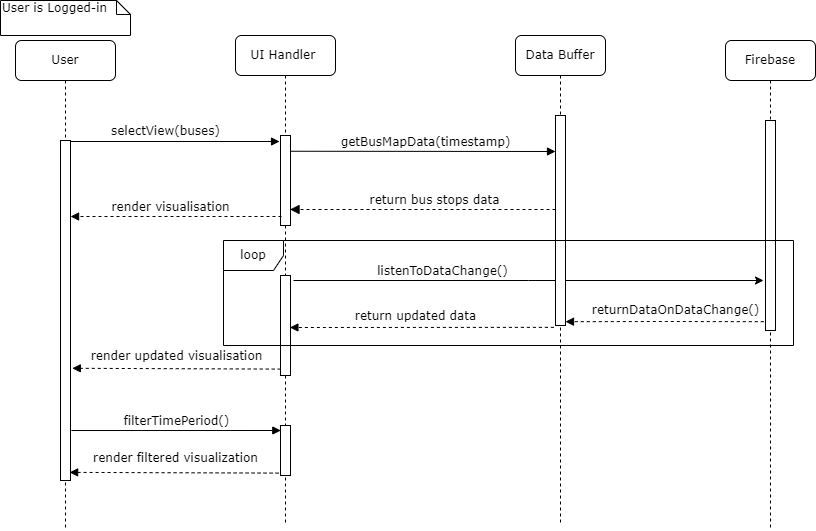

The diagram above was exported from draw.io. Its source (the exported page's mxGraphModel, read from the mxfile embedded in the PNG):
<mxGraphModel dx="1038" dy="489" grid="1" gridSize="10" guides="1" tooltips="1" connect="1" arrows="1" fold="1" page="1" pageScale="1" pageWidth="1100" pageHeight="850" background="none" math="0" shadow="0">
  <root>
    <mxCell id="0" />
    <mxCell id="1" parent="0" />
    <mxCell id="3V7NVknKvebvVic8WO5U-1" value="UI Handler&amp;nbsp;" style="shape=umlLifeline;perimeter=lifelinePerimeter;whiteSpace=wrap;html=1;container=1;collapsible=0;recursiveResize=0;outlineConnect=0;rounded=1;shadow=0;comic=0;labelBackgroundColor=none;strokeWidth=1;fontFamily=Verdana;fontSize=12;align=center;" parent="1" vertex="1">
      <mxGeometry x="270" y="85" width="100" height="490" as="geometry" />
    </mxCell>
    <mxCell id="3V7NVknKvebvVic8WO5U-2" value="" style="html=1;points=[];perimeter=orthogonalPerimeter;rounded=0;shadow=0;comic=0;labelBackgroundColor=none;strokeWidth=1;fontFamily=Verdana;fontSize=12;align=center;" parent="3V7NVknKvebvVic8WO5U-1" vertex="1">
      <mxGeometry x="45" y="100" width="10" height="90" as="geometry" />
    </mxCell>
    <mxCell id="3V7NVknKvebvVic8WO5U-3" value="" style="html=1;points=[];perimeter=orthogonalPerimeter;rounded=0;shadow=0;comic=0;labelBackgroundColor=none;strokeWidth=1;fontFamily=Verdana;fontSize=12;align=center;" parent="3V7NVknKvebvVic8WO5U-1" vertex="1">
      <mxGeometry x="45" y="390" width="10" height="50" as="geometry" />
    </mxCell>
    <mxCell id="3V7NVknKvebvVic8WO5U-4" value="" style="html=1;points=[];perimeter=orthogonalPerimeter;rounded=0;shadow=0;comic=0;labelBackgroundColor=none;strokeWidth=1;fontFamily=Verdana;fontSize=12;align=center;" parent="3V7NVknKvebvVic8WO5U-1" vertex="1">
      <mxGeometry x="45" y="240" width="10" height="100" as="geometry" />
    </mxCell>
    <mxCell id="3V7NVknKvebvVic8WO5U-5" value="User" style="shape=umlLifeline;perimeter=lifelinePerimeter;whiteSpace=wrap;html=1;container=1;collapsible=0;recursiveResize=0;outlineConnect=0;rounded=1;shadow=0;comic=0;labelBackgroundColor=none;strokeWidth=1;fontFamily=Verdana;fontSize=12;align=center;" parent="1" vertex="1">
      <mxGeometry x="50" y="90" width="100" height="490" as="geometry" />
    </mxCell>
    <mxCell id="3V7NVknKvebvVic8WO5U-6" value="" style="html=1;points=[];perimeter=orthogonalPerimeter;rounded=0;shadow=0;comic=0;labelBackgroundColor=none;strokeWidth=1;fontFamily=Verdana;fontSize=12;align=center;" parent="3V7NVknKvebvVic8WO5U-5" vertex="1">
      <mxGeometry x="45" y="100" width="10" height="340" as="geometry" />
    </mxCell>
    <mxCell id="3V7NVknKvebvVic8WO5U-7" value="selectView(buses)" style="html=1;verticalAlign=bottom;endArrow=block;entryX=-0.096;entryY=0.061;labelBackgroundColor=none;fontFamily=Verdana;fontSize=12;edgeStyle=elbowEdgeStyle;elbow=vertical;entryDx=0;entryDy=0;entryPerimeter=0;" parent="1" target="3V7NVknKvebvVic8WO5U-2" edge="1">
      <mxGeometry x="-0.0933" y="1" relative="1" as="geometry">
        <mxPoint x="105" y="191" as="sourcePoint" />
        <mxPoint x="295" y="191.0000000000001" as="targetPoint" />
        <mxPoint as="offset" />
      </mxGeometry>
    </mxCell>
    <mxCell id="3V7NVknKvebvVic8WO5U-8" value="getBusMapData(timestamp)" style="html=1;verticalAlign=bottom;endArrow=block;entryX=0;entryY=0;labelBackgroundColor=none;fontFamily=Verdana;fontSize=12;edgeStyle=elbowEdgeStyle;elbow=vertical;exitX=1.056;exitY=0.175;exitDx=0;exitDy=0;exitPerimeter=0;" parent="1" source="3V7NVknKvebvVic8WO5U-2" edge="1">
      <mxGeometry x="0.0177" relative="1" as="geometry">
        <mxPoint x="305" y="201" as="sourcePoint" />
        <mxPoint x="590" y="201" as="targetPoint" />
        <mxPoint as="offset" />
      </mxGeometry>
    </mxCell>
    <mxCell id="3V7NVknKvebvVic8WO5U-9" value="User is Logged-in" style="shape=note;whiteSpace=wrap;html=1;size=14;verticalAlign=top;align=left;spacingTop=-6;rounded=0;shadow=0;comic=0;labelBackgroundColor=none;strokeWidth=1;fontFamily=Verdana;fontSize=12;" parent="1" vertex="1">
      <mxGeometry x="35" y="50" width="130" height="35" as="geometry" />
    </mxCell>
    <mxCell id="3V7NVknKvebvVic8WO5U-10" value="return bus stops data" style="html=1;verticalAlign=bottom;endArrow=block;dashed=1;endSize=7;labelBackgroundColor=none;fontFamily=Verdana;fontSize=12;edgeStyle=elbowEdgeStyle;elbow=vertical;entryX=0.953;entryY=0.817;entryDx=0;entryDy=0;entryPerimeter=0;endFill=1;" parent="1" target="3V7NVknKvebvVic8WO5U-2" edge="1">
      <mxGeometry x="-0.0866" relative="1" as="geometry">
        <mxPoint x="330" y="259" as="targetPoint" />
        <Array as="points">
          <mxPoint x="420" y="259" />
          <mxPoint x="400" y="319" />
          <mxPoint x="380" y="299" />
          <mxPoint x="300" y="269.52" />
          <mxPoint x="330" y="269.52" />
        </Array>
        <mxPoint x="590" y="259" as="sourcePoint" />
        <mxPoint as="offset" />
      </mxGeometry>
    </mxCell>
    <mxCell id="3V7NVknKvebvVic8WO5U-11" value="Firebase" style="shape=umlLifeline;perimeter=lifelinePerimeter;whiteSpace=wrap;html=1;container=1;collapsible=0;recursiveResize=0;outlineConnect=0;rounded=1;shadow=0;comic=0;labelBackgroundColor=none;strokeWidth=1;fontFamily=Verdana;fontSize=12;align=center;" parent="1" vertex="1">
      <mxGeometry x="760" y="90" width="90" height="490" as="geometry" />
    </mxCell>
    <mxCell id="3V7NVknKvebvVic8WO5U-12" value="" style="html=1;points=[];perimeter=orthogonalPerimeter;rounded=0;shadow=0;comic=0;labelBackgroundColor=none;strokeWidth=1;fontFamily=Verdana;fontSize=12;align=center;" parent="3V7NVknKvebvVic8WO5U-11" vertex="1">
      <mxGeometry x="40" y="80" width="10" height="210" as="geometry" />
    </mxCell>
    <mxCell id="3V7NVknKvebvVic8WO5U-13" style="edgeStyle=orthogonalEdgeStyle;rounded=0;orthogonalLoop=1;jettySize=auto;html=1;fontFamily=Verdana;fontSize=12;" parent="1" edge="1">
      <mxGeometry relative="1" as="geometry">
        <Array as="points">
          <mxPoint x="563" y="330" />
        </Array>
        <mxPoint x="328" y="330" as="sourcePoint" />
        <mxPoint x="798" y="330" as="targetPoint" />
      </mxGeometry>
    </mxCell>
    <mxCell id="3V7NVknKvebvVic8WO5U-14" value="&lt;font style=&quot;font-size: 12px;&quot;&gt;listenToDataChange()&lt;/font&gt;" style="edgeLabel;html=1;align=center;verticalAlign=middle;resizable=0;points=[];fontFamily=Verdana;fontSize=12;" parent="3V7NVknKvebvVic8WO5U-13" vertex="1" connectable="0">
      <mxGeometry x="0.1019" y="3" relative="1" as="geometry">
        <mxPoint x="-111" y="-7" as="offset" />
      </mxGeometry>
    </mxCell>
    <mxCell id="3V7NVknKvebvVic8WO5U-15" value="return updated data" style="endArrow=block;html=1;rounded=0;fontFamily=Verdana;fontSize=12;exitX=-0.162;exitY=0.985;exitDx=0;exitDy=0;exitPerimeter=0;dashed=1;endFill=1;entryX=0.94;entryY=0.52;entryDx=0;entryDy=0;entryPerimeter=0;" parent="1" target="3V7NVknKvebvVic8WO5U-4" edge="1">
      <mxGeometry x="0.0434" y="-11" width="50" height="50" relative="1" as="geometry">
        <mxPoint x="588.3800000000001" y="376.85" as="sourcePoint" />
        <mxPoint x="330" y="377" as="targetPoint" />
        <mxPoint as="offset" />
      </mxGeometry>
    </mxCell>
    <mxCell id="3V7NVknKvebvVic8WO5U-16" value="render updated visualisation" style="endArrow=block;html=1;rounded=0;exitX=0.024;exitY=0.936;exitDx=0;exitDy=0;exitPerimeter=0;fontFamily=Verdana;fontSize=12;entryX=1.18;entryY=0.67;entryDx=0;entryDy=0;entryPerimeter=0;dashed=1;endFill=1;" parent="1" source="3V7NVknKvebvVic8WO5U-4" target="3V7NVknKvebvVic8WO5U-6" edge="1">
      <mxGeometry x="-0.0045" y="-12" width="50" height="50" relative="1" as="geometry">
        <mxPoint x="520" y="400" as="sourcePoint" />
        <mxPoint x="110" y="418" as="targetPoint" />
        <mxPoint as="offset" />
      </mxGeometry>
    </mxCell>
    <mxCell id="3V7NVknKvebvVic8WO5U-17" value="render filtered visualization" style="endArrow=block;html=1;rounded=0;exitX=-0.192;exitY=0.992;exitDx=0;exitDy=0;exitPerimeter=0;fontFamily=Verdana;fontSize=12;entryX=0.912;entryY=0.982;entryDx=0;entryDy=0;entryPerimeter=0;dashed=1;endFill=1;" parent="1" edge="1">
      <mxGeometry x="-0.0129" y="-14" width="50" height="50" relative="1" as="geometry">
        <mxPoint x="313.0799999999999" y="522.5999999999999" as="sourcePoint" />
        <mxPoint x="104.11999999999989" y="521.8800000000001" as="targetPoint" />
        <mxPoint as="offset" />
      </mxGeometry>
    </mxCell>
    <mxCell id="3V7NVknKvebvVic8WO5U-18" value="filterTimePeriod()" style="html=1;verticalAlign=bottom;endArrow=block;labelBackgroundColor=none;fontFamily=Verdana;fontSize=12;edgeStyle=elbowEdgeStyle;elbow=vertical;exitX=1.091;exitY=0.853;exitDx=0;exitDy=0;exitPerimeter=0;entryX=0.029;entryY=0.106;entryDx=0;entryDy=0;entryPerimeter=0;" parent="1" source="3V7NVknKvebvVic8WO5U-6" target="3V7NVknKvebvVic8WO5U-3" edge="1">
      <mxGeometry relative="1" as="geometry">
        <mxPoint x="110" y="478" as="sourcePoint" />
        <mxPoint x="300" y="479" as="targetPoint" />
      </mxGeometry>
    </mxCell>
    <mxCell id="3V7NVknKvebvVic8WO5U-19" value="&lt;span style=&quot;color: rgb(0 , 0 , 0) ; font-family: &amp;#34;verdana&amp;#34; ; font-size: 12px ; font-style: normal ; font-weight: 400 ; letter-spacing: normal ; text-align: center ; text-indent: 0px ; text-transform: none ; word-spacing: 0px ; background-color: rgb(255 , 255 , 255) ; display: inline ; float: none&quot;&gt;returnDataOnDataChange()&lt;/span&gt;" style="endArrow=block;html=1;rounded=0;exitX=-0.171;exitY=0.958;exitDx=0;exitDy=0;exitPerimeter=0;entryX=1;entryY=0.958;entryDx=0;entryDy=0;entryPerimeter=0;dashed=1;endFill=1;" parent="1" source="3V7NVknKvebvVic8WO5U-12" edge="1">
      <mxGeometry x="-0.1093" y="-11" width="50" height="50" relative="1" as="geometry">
        <mxPoint x="710" y="450" as="sourcePoint" />
        <mxPoint x="600" y="371.17999999999995" as="targetPoint" />
        <Array as="points">
          <mxPoint x="700" y="371" />
        </Array>
        <mxPoint as="offset" />
      </mxGeometry>
    </mxCell>
    <mxCell id="3V7NVknKvebvVic8WO5U-20" value="render visualisation" style="html=1;verticalAlign=bottom;endArrow=block;labelBackgroundColor=none;fontFamily=Verdana;fontSize=12;edgeStyle=elbowEdgeStyle;elbow=vertical;entryX=1.008;entryY=0.254;entryDx=0;entryDy=0;entryPerimeter=0;dashed=1;" parent="1" edge="1">
      <mxGeometry x="0.0481" relative="1" as="geometry">
        <mxPoint x="316" y="266" as="sourcePoint" />
        <mxPoint x="105.07999999999993" y="266.36" as="targetPoint" />
        <Array as="points">
          <mxPoint x="205" y="266.01" />
        </Array>
        <mxPoint as="offset" />
      </mxGeometry>
    </mxCell>
    <mxCell id="3V7NVknKvebvVic8WO5U-21" value="Data Buffer" style="shape=umlLifeline;perimeter=lifelinePerimeter;whiteSpace=wrap;html=1;container=1;collapsible=0;recursiveResize=0;outlineConnect=0;rounded=1;shadow=0;comic=0;labelBackgroundColor=none;strokeWidth=1;fontFamily=Verdana;fontSize=12;align=center;" parent="1" vertex="1">
      <mxGeometry x="550" y="85" width="90" height="490" as="geometry" />
    </mxCell>
    <mxCell id="3V7NVknKvebvVic8WO5U-22" value="" style="html=1;points=[];perimeter=orthogonalPerimeter;rounded=0;shadow=0;comic=0;labelBackgroundColor=none;strokeWidth=1;fontFamily=Verdana;fontSize=12;align=center;" parent="3V7NVknKvebvVic8WO5U-21" vertex="1">
      <mxGeometry x="40" y="80" width="10" height="210" as="geometry" />
    </mxCell>
    <mxCell id="3V7NVknKvebvVic8WO5U-23" value="loop" style="shape=umlFrame;whiteSpace=wrap;html=1;fontFamily=Verdana;fontSize=12;" parent="1" vertex="1">
      <mxGeometry x="258" y="290" width="570" height="105" as="geometry" />
    </mxCell>
  </root>
</mxGraphModel>